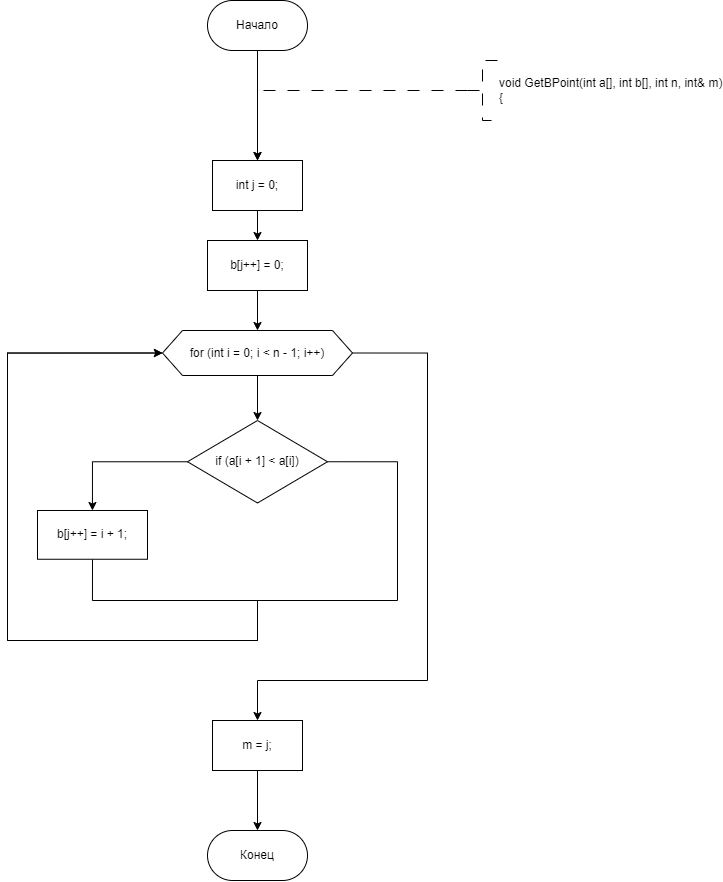

The diagram above was exported from draw.io. Its source (the exported page's mxGraphModel, read from the mxfile embedded in the PNG):
<mxGraphModel dx="1062" dy="704" grid="1" gridSize="10" guides="1" tooltips="1" connect="1" arrows="1" fold="1" page="1" pageScale="1" pageWidth="827" pageHeight="1169" math="0" shadow="0">
  <root>
    <mxCell id="WIyWlLk6GJQsqaUBKTNV-0" />
    <mxCell id="WIyWlLk6GJQsqaUBKTNV-1" parent="WIyWlLk6GJQsqaUBKTNV-0" />
    <mxCell id="h94yFlUXRGPwRUJQwlaI-202" value="" style="edgeStyle=orthogonalEdgeStyle;rounded=0;orthogonalLoop=1;jettySize=auto;html=1;entryX=0.5;entryY=0;entryDx=0;entryDy=0;" parent="WIyWlLk6GJQsqaUBKTNV-1" source="dYgHVHrbeeza2v35h9Vv-1" edge="1">
      <mxGeometry relative="1" as="geometry">
        <mxPoint x="349.9999999999998" y="340" as="targetPoint" />
      </mxGeometry>
    </mxCell>
    <mxCell id="dYgHVHrbeeza2v35h9Vv-1" value="Начало" style="rounded=1;whiteSpace=wrap;html=1;arcSize=50;" parent="WIyWlLk6GJQsqaUBKTNV-1" vertex="1">
      <mxGeometry x="300" y="180" width="100" height="50" as="geometry" />
    </mxCell>
    <mxCell id="h94yFlUXRGPwRUJQwlaI-142" style="edgeStyle=orthogonalEdgeStyle;rounded=0;orthogonalLoop=1;jettySize=auto;html=1;exitX=0;exitY=0.5;exitDx=0;exitDy=0;exitPerimeter=0;dashed=1;dashPattern=12 12;entryX=0.5;entryY=0;entryDx=0;entryDy=0;" parent="WIyWlLk6GJQsqaUBKTNV-1" source="dYgHVHrbeeza2v35h9Vv-3" edge="1">
      <mxGeometry relative="1" as="geometry">
        <mxPoint x="349.9999999999998" y="340" as="targetPoint" />
        <Array as="points">
          <mxPoint x="350" y="270" />
        </Array>
      </mxGeometry>
    </mxCell>
    <mxCell id="dYgHVHrbeeza2v35h9Vv-3" value="&lt;div&gt;void GetBPoint(int a[], int b[], int n, int&amp;amp; m)&lt;/div&gt;&lt;div&gt;{&lt;/div&gt;" style="strokeWidth=1;html=1;shape=mxgraph.flowchart.annotation_2;align=left;labelPosition=right;pointerEvents=1;dashed=1;dashPattern=12 12;" parent="WIyWlLk6GJQsqaUBKTNV-1" vertex="1">
      <mxGeometry x="560" y="240" width="30" height="60" as="geometry" />
    </mxCell>
    <mxCell id="M7qjD9RBAFngk0m4y96r-55" value="Конец" style="rounded=1;whiteSpace=wrap;html=1;arcSize=50;" vertex="1" parent="WIyWlLk6GJQsqaUBKTNV-1">
      <mxGeometry x="300" y="1010" width="100" height="50" as="geometry" />
    </mxCell>
    <mxCell id="M7qjD9RBAFngk0m4y96r-173" value="" style="edgeStyle=orthogonalEdgeStyle;rounded=0;orthogonalLoop=1;jettySize=auto;html=1;" edge="1" parent="WIyWlLk6GJQsqaUBKTNV-1" source="M7qjD9RBAFngk0m4y96r-171" target="M7qjD9RBAFngk0m4y96r-172">
      <mxGeometry relative="1" as="geometry" />
    </mxCell>
    <mxCell id="M7qjD9RBAFngk0m4y96r-171" value="int j = 0;" style="whiteSpace=wrap;html=1;" vertex="1" parent="WIyWlLk6GJQsqaUBKTNV-1">
      <mxGeometry x="305" y="340" width="90" height="50" as="geometry" />
    </mxCell>
    <mxCell id="M7qjD9RBAFngk0m4y96r-175" value="" style="edgeStyle=orthogonalEdgeStyle;rounded=0;orthogonalLoop=1;jettySize=auto;html=1;" edge="1" parent="WIyWlLk6GJQsqaUBKTNV-1" source="M7qjD9RBAFngk0m4y96r-172" target="M7qjD9RBAFngk0m4y96r-174">
      <mxGeometry relative="1" as="geometry" />
    </mxCell>
    <mxCell id="M7qjD9RBAFngk0m4y96r-172" value="b[j++] = 0;" style="whiteSpace=wrap;html=1;" vertex="1" parent="WIyWlLk6GJQsqaUBKTNV-1">
      <mxGeometry x="300" y="420" width="100" height="50" as="geometry" />
    </mxCell>
    <mxCell id="M7qjD9RBAFngk0m4y96r-177" value="" style="edgeStyle=orthogonalEdgeStyle;rounded=0;orthogonalLoop=1;jettySize=auto;html=1;" edge="1" parent="WIyWlLk6GJQsqaUBKTNV-1" source="M7qjD9RBAFngk0m4y96r-174" target="M7qjD9RBAFngk0m4y96r-176">
      <mxGeometry relative="1" as="geometry" />
    </mxCell>
    <mxCell id="M7qjD9RBAFngk0m4y96r-183" style="edgeStyle=orthogonalEdgeStyle;rounded=0;orthogonalLoop=1;jettySize=auto;html=1;exitX=1;exitY=0.5;exitDx=0;exitDy=0;entryX=0.5;entryY=0;entryDx=0;entryDy=0;" edge="1" parent="WIyWlLk6GJQsqaUBKTNV-1" source="M7qjD9RBAFngk0m4y96r-174" target="M7qjD9RBAFngk0m4y96r-180">
      <mxGeometry relative="1" as="geometry">
        <Array as="points">
          <mxPoint x="520" y="533" />
          <mxPoint x="520" y="860" />
          <mxPoint x="350" y="860" />
        </Array>
      </mxGeometry>
    </mxCell>
    <mxCell id="M7qjD9RBAFngk0m4y96r-174" value="for (int i = 0; i &lt; n - 1; i++)" style="shape=hexagon;perimeter=hexagonPerimeter2;whiteSpace=wrap;html=1;fixedSize=1;" vertex="1" parent="WIyWlLk6GJQsqaUBKTNV-1">
      <mxGeometry x="255" y="510" width="190" height="45" as="geometry" />
    </mxCell>
    <mxCell id="M7qjD9RBAFngk0m4y96r-179" value="" style="edgeStyle=orthogonalEdgeStyle;rounded=0;orthogonalLoop=1;jettySize=auto;html=1;" edge="1" parent="WIyWlLk6GJQsqaUBKTNV-1" source="M7qjD9RBAFngk0m4y96r-176" target="M7qjD9RBAFngk0m4y96r-178">
      <mxGeometry relative="1" as="geometry" />
    </mxCell>
    <mxCell id="M7qjD9RBAFngk0m4y96r-182" style="edgeStyle=orthogonalEdgeStyle;rounded=0;orthogonalLoop=1;jettySize=auto;html=1;exitX=1;exitY=0.5;exitDx=0;exitDy=0;entryX=0;entryY=0.5;entryDx=0;entryDy=0;" edge="1" parent="WIyWlLk6GJQsqaUBKTNV-1" source="M7qjD9RBAFngk0m4y96r-176" target="M7qjD9RBAFngk0m4y96r-174">
      <mxGeometry relative="1" as="geometry">
        <Array as="points">
          <mxPoint x="490" y="641" />
          <mxPoint x="490" y="780" />
          <mxPoint x="350" y="780" />
          <mxPoint x="350" y="820" />
          <mxPoint x="100" y="820" />
          <mxPoint x="100" y="533" />
        </Array>
      </mxGeometry>
    </mxCell>
    <mxCell id="M7qjD9RBAFngk0m4y96r-176" value="if (a[i + 1] &lt; a[i])" style="rhombus;whiteSpace=wrap;html=1;" vertex="1" parent="WIyWlLk6GJQsqaUBKTNV-1">
      <mxGeometry x="280" y="600" width="140" height="82.5" as="geometry" />
    </mxCell>
    <mxCell id="M7qjD9RBAFngk0m4y96r-181" style="edgeStyle=orthogonalEdgeStyle;rounded=0;orthogonalLoop=1;jettySize=auto;html=1;exitX=0.5;exitY=1;exitDx=0;exitDy=0;entryX=0;entryY=0.5;entryDx=0;entryDy=0;" edge="1" parent="WIyWlLk6GJQsqaUBKTNV-1" source="M7qjD9RBAFngk0m4y96r-178" target="M7qjD9RBAFngk0m4y96r-174">
      <mxGeometry relative="1" as="geometry">
        <Array as="points">
          <mxPoint x="185" y="780" />
          <mxPoint x="350" y="780" />
          <mxPoint x="350" y="820" />
          <mxPoint x="100" y="820" />
          <mxPoint x="100" y="533" />
        </Array>
      </mxGeometry>
    </mxCell>
    <mxCell id="M7qjD9RBAFngk0m4y96r-178" value="b[j++] = i + 1;" style="whiteSpace=wrap;html=1;" vertex="1" parent="WIyWlLk6GJQsqaUBKTNV-1">
      <mxGeometry x="130" y="690" width="110" height="48.75" as="geometry" />
    </mxCell>
    <mxCell id="M7qjD9RBAFngk0m4y96r-184" value="" style="edgeStyle=orthogonalEdgeStyle;rounded=0;orthogonalLoop=1;jettySize=auto;html=1;" edge="1" parent="WIyWlLk6GJQsqaUBKTNV-1" source="M7qjD9RBAFngk0m4y96r-180" target="M7qjD9RBAFngk0m4y96r-55">
      <mxGeometry relative="1" as="geometry" />
    </mxCell>
    <mxCell id="M7qjD9RBAFngk0m4y96r-180" value="m = j;" style="whiteSpace=wrap;html=1;" vertex="1" parent="WIyWlLk6GJQsqaUBKTNV-1">
      <mxGeometry x="305" y="900" width="90" height="50" as="geometry" />
    </mxCell>
  </root>
</mxGraphModel>